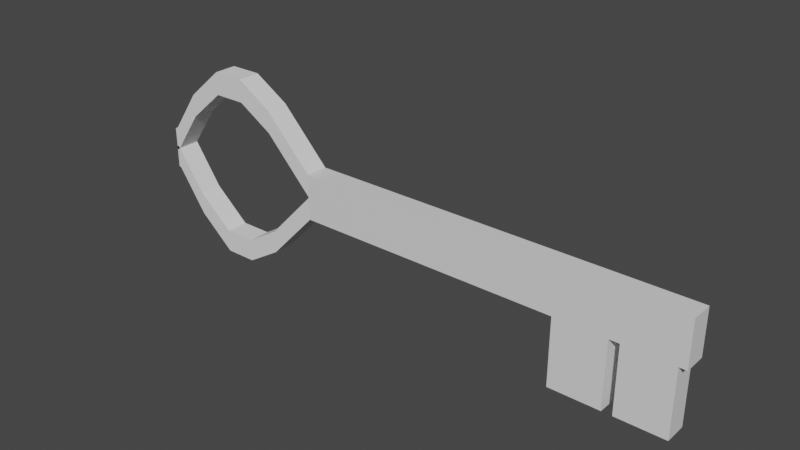 # Source: key.blend  (saved by Blender 2.80.75; exported with 4.5.12 LTS)
import bpy
from mathutils import Matrix  # noqa: F401  (used for matrix-valued properties, if any)

bpy.ops.wm.read_factory_settings(use_empty=True)
scene = bpy.context.scene
scene.name = 'Scene'

# ---- collections
col_collection = bpy.data.collections.new('Collection'); scene.collection.children.link(col_collection)

# ---- materials (node trees are filled in below, after node groups)
mat_material = bpy.data.materials.new('Material')
mat_material.alpha_threshold = 0.0
mat_material.use_transparent_shadow = False
mat_material.line_color = (0.0, 0.0, 0.0, 1.0)

# ---- material node trees
mat_material.use_nodes = True; mat_material.node_tree.nodes.clear()
_N = mat_material.node_tree.nodes; _L = mat_material.node_tree.links
n0 = _N.new('ShaderNodeOutputMaterial'); n0.name = 'Material Output'; n0.location = (300, 300)
n1 = _N.new('ShaderNodeBsdfPrincipled'); n1.name = 'Principled BSDF'; n1.location = (10, 300)
n1.distribution = 'GGX'
n1.subsurface_method = 'BURLEY'
n1.inputs[2].default_value = 0.4
n1.inputs[3].default_value = 1.45
n1.inputs[27].default_value = (0.0, 0.0, 0.0, 1.0)
n1.inputs[28].default_value = 1.0
_L.new(n1.outputs[0], n0.inputs[0])
n0.is_active_output = True

# ---- world
world_world = bpy.data.worlds.new('World'); scene.world = world_world
world_world.use_nodes = True; world_world.node_tree.nodes.clear()
_N = world_world.node_tree.nodes; _L = world_world.node_tree.links
n0 = _N.new('ShaderNodeOutputWorld'); n0.name = 'World Output'; n0.location = (300, 300)
n1 = _N.new('ShaderNodeBackground'); n1.name = 'Background'; n1.location = (10, 300)
n1.inputs[0].default_value = (0.05088, 0.05088, 0.05088, 1.0)
_L.new(n1.outputs[0], n0.inputs[0])
n0.is_active_output = True
world_world.color = (0.05088, 0.05088, 0.05088)
world_world.use_sun_shadow = False
world_world.sun_shadow_jitter_overblur = 0.0

# ---- meshes
me_cube = bpy.data.meshes.new('Cube')
me_cube.from_pydata([(1.0, 1.0, 1.0), (1.0, 1.0, -1.0), (1.0, -1.0, 1.0), (1.0, -1.0, -1.0), (0.9667, 1.0, -1.0), (0.9667, -1.0, 1.0), (0.9667, -1.0, -1.0), (0.9667, 1.0, 1.0), (0.7501, 1.0, -1.0), (0.7501, -1.0, 1.0), (0.7501, -1.0, -1.0), (0.7501, 1.0, 1.0), (0.7055, 1.0, -1.0), (0.7055, -1.0, 1.0), (0.7055, -1.0, -1.0), (0.7055, 1.0, 1.0), (0.4774, 1.0, -1.0), (0.4774, -1.0, 1.0), (0.4774, -1.0, -1.0), (0.4774, 1.0, 1.0), (0.7501, -1.0, -4.0), (0.9667, -1.0, -4.0), (0.9667, 1.0, -4.0), (0.7501, 1.0, -4.0), (0.4774, -1.0, -4.0), (0.7055, -1.0, -4.0), (0.7055, 1.0, -4.0), (0.4774, 1.0, -4.0), (-0.692, 1.0, -1.0), (-0.692, -1.0, 1.0), (-0.692, -1.0, -1.0), (-0.692, 1.0, 1.0)], [], [(4, 1, 3, 6), (1, 0, 2, 3), (4, 7, 0, 1), (8, 11, 7, 4), (18, 16, 27, 24), (3, 2, 5, 6), (0, 7, 5, 2), (12, 8, 10, 14), (12, 15, 11, 8), (6, 5, 9, 10), (7, 11, 9, 5), (16, 19, 15, 12), (8, 4, 22, 23), (10, 9, 13, 14), (11, 15, 13, 9), (28, 16, 18, 30), (28, 31, 19, 16), (14, 13, 17, 18), (15, 19, 17, 13), (23, 22, 21, 20), (27, 26, 25, 24), (16, 12, 26, 27), (6, 10, 20, 21), (14, 18, 24, 25), (4, 6, 21, 22), (10, 8, 23, 20), (12, 14, 25, 26), (28, 30, 29, 31), (18, 17, 29, 30), (19, 31, 29, 17)])
_uv = me_cube.uv_layers.new(name='UVMap')
_uv.uv.foreach_set('vector', [0.6208, 0.75, 0.625, 0.75, 0.625, 1.0, 0.6208, 1.0, 0.125, 0.5, 0.375, 0.5, 0.375, 0.75, 0.125, 0.75, 0.625, 0.7458, 0.875, 0.7458, 0.875, 0.75, 0.625, 0.75, 0.625, 0.7188, 0.875, 0.7188, 0.875, 0.7458, 0.625, 0.7458, 0.5597, 1.0, 0.5597, 0.75, 0.5597, 0.75, 0.5597, 1.0, 0.375, 0.25, 0.625, 0.25, 0.625, 0.2542, 0.375, 0.2542, 0.375, 0.0, 0.3792, 0.0, 0.3792, 0.25, 0.375, 0.25, 0.5882, 0.75, 0.5938, 0.75, 0.5938, 1.0, 0.5882, 1.0, 0.625, 0.7132, 0.875, 0.7132, 0.875, 0.7188, 0.625, 0.7188, 0.375, 0.2542, 0.625, 0.2542, 0.625, 0.2812, 0.375, 0.2812, 0.3792, 0.0, 0.4062, 0.0, 0.4062, 0.25, 0.3792, 0.25, 0.625, 0.6847, 0.875, 0.6847, 0.875, 0.7132, 0.625, 0.7132, 0.625, 0.7188, 0.625, 0.7458, 0.625, 0.7458, 0.625, 0.7188, 0.375, 0.2812, 0.625, 0.2812, 0.625, 0.2868, 0.375, 0.2868, 0.4062, 0.0, 0.4118, 0.0, 0.4118, 0.25, 0.4062, 0.25, 0.4135, 0.75, 0.5597, 0.75, 0.5597, 1.0, 0.4135, 1.0, 0.625, 0.5385, 0.875, 0.5385, 0.875, 0.6847, 0.625, 0.6847, 0.375, 0.2868, 0.625, 0.2868, 0.625, 0.3153, 0.375, 0.3153, 0.4118, 0.0, 0.4403, 0.0, 0.4403, 0.25, 0.4118, 0.25, 0.5938, 0.75, 0.6208, 0.75, 0.6208, 1.0, 0.5938, 1.0, 0.5597, 0.75, 0.5882, 0.75, 0.5882, 1.0, 0.5597, 1.0, 0.625, 0.6847, 0.625, 0.7132, 0.625, 0.7132, 0.625, 0.6847, 0.375, 0.2542, 0.375, 0.2812, 0.375, 0.2812, 0.375, 0.2542, 0.375, 0.2868, 0.375, 0.3153, 0.375, 0.3153, 0.375, 0.2868, 0.6208, 0.75, 0.6208, 1.0, 0.6208, 1.0, 0.6208, 0.75, 0.5938, 1.0, 0.5938, 0.75, 0.5938, 0.75, 0.5938, 1.0, 0.5882, 0.75, 0.5882, 1.0, 0.5882, 1.0, 0.5882, 0.75, 0.4135, 0.75, 0.4135, 1.0, 0.625, 0.4615, 0.5865, 0.0, 0.375, 0.3153, 0.625, 0.3153, 0.625, 0.4615, 0.375, 0.4615, 0.4403, 0.0, 0.5865, 0.0, 0.5865, 0.25, 0.4403, 0.25])
me_cube.materials.append(mat_material)
me_cube.use_remesh_preserve_volume = False
me_cube.use_remesh_preserve_attributes = False
me_cube.use_mirror_vertex_groups = False
me_cube.update()
me_cube_002 = bpy.data.meshes.new('Cube.002')
me_cube_002.from_pydata([(1.0, -1.0, -1.0), (3.265, -1.0, 0.07756), (1.0, 1.0, -1.0), (3.265, 1.0, 0.07756), (0.0, 1.0, -1.0), (2.265, 1.0, 0.07756), (0.0, -1.0, -1.0), (2.265, -1.0, 0.07756), (4.212, -1.0, 0.8541), (4.212, 1.0, 0.8541), (3.212, 1.0, 0.8541), (3.212, -1.0, 0.8541), (4.212, -1.0, 1.566), (4.212, 1.0, 1.566), (3.212, 1.0, 1.566), (3.212, -1.0, 1.566), (2.837, -1.0, 2.365), (2.837, 1.0, 2.365), (1.837, 1.0, 2.365), (1.837, -1.0, 2.365), (0.9228, -1.0, 3.033), (0.9228, 1.0, 3.033), (-0.07724, 1.0, 3.033), (-0.07724, -1.0, 3.033), (0.9228, -1.0, 3.079), (0.9228, 1.0, 3.079), (-0.07724, 1.0, 3.079), (-0.07724, -1.0, 3.079)], [], [(4, 5, 3, 2), (2, 3, 1, 0), (4, 2, 0, 6), (5, 7, 11, 10), (0, 1, 7, 6), (9, 10, 14, 13), (3, 5, 10, 9), (7, 1, 8, 11), (1, 3, 9, 8), (14, 15, 19, 18), (10, 11, 15, 14), (8, 9, 13, 12), (11, 8, 12, 15), (19, 16, 20, 23), (12, 13, 17, 16), (15, 12, 16, 19), (13, 14, 18, 17), (22, 23, 27, 26), (17, 18, 22, 21), (18, 19, 23, 22), (16, 17, 21, 20), (25, 26, 27, 24), (20, 21, 25, 24), (23, 20, 24, 27), (21, 22, 26, 25)])
_uv = me_cube_002.uv_layers.new(name='UVMap')
_uv.uv.foreach_set('vector', [0.375, 0.375, 0.625, 0.375, 0.625, 0.5, 0.375, 0.5, 0.375, 0.5, 0.625, 0.5, 0.625, 0.75, 0.375, 0.75, 0.25, 0.5, 0.375, 0.5, 0.375, 0.75, 0.25, 0.75, 0.0, 0.0, 0.0, 0.0, 0.0, 0.0, 0.0, 0.0, 0.375, 0.75, 0.625, 0.75, 0.625, 0.875, 0.375, 0.875, 0.625, 0.5, 0.625, 0.375, 0.625, 0.375, 0.625, 0.5, 0.625, 0.5, 0.625, 0.375, 0.625, 0.375, 0.625, 0.5, 0.625, 0.875, 0.625, 0.75, 0.625, 0.75, 0.625, 0.875, 0.625, 0.75, 0.625, 0.5, 0.625, 0.5, 0.625, 0.75, 0.0, 0.0, 0.0, 0.0, 0.0, 0.0, 0.0, 0.0, 0.0, 0.0, 0.0, 0.0, 0.0, 0.0, 0.0, 0.0, 0.625, 0.75, 0.625, 0.5, 0.625, 0.5, 0.625, 0.75, 0.625, 0.875, 0.625, 0.75, 0.625, 0.75, 0.625, 0.875, 0.625, 0.875, 0.625, 0.75, 0.625, 0.75, 0.625, 0.875, 0.625, 0.75, 0.625, 0.5, 0.625, 0.5, 0.625, 0.75, 0.625, 0.875, 0.625, 0.75, 0.625, 0.75, 0.625, 0.875, 0.625, 0.5, 0.625, 0.375, 0.625, 0.375, 0.625, 0.5, 0.0, 0.0, 0.0, 0.0, 0.0, 0.0, 0.0, 0.0, 0.625, 0.5, 0.625, 0.375, 0.625, 0.375, 0.625, 0.5, 0.0, 0.0, 0.0, 0.0, 0.0, 0.0, 0.0, 0.0, 0.625, 0.75, 0.625, 0.5, 0.625, 0.5, 0.625, 0.75, 0.625, 0.5, 0.75, 0.5, 0.75, 0.75, 0.625, 0.75, 0.625, 0.75, 0.625, 0.5, 0.625, 0.5, 0.625, 0.75, 0.625, 0.875, 0.625, 0.75, 0.625, 0.75, 0.625, 0.875, 0.625, 0.5, 0.625, 0.375, 0.625, 0.375, 0.625, 0.5])
me_cube_002.use_remesh_preserve_volume = False
me_cube_002.use_remesh_preserve_attributes = False
me_cube_002.use_mirror_vertex_groups = False
me_cube_002.update()

# ---- objects
ob_cube = bpy.data.objects.new('Cube', me_cube)
ob_cube_001 = bpy.data.objects.new('Cube.001', me_cube_002)

# ---- transforms, parenting, visibility, modifiers, constraints
ob_cube.location = (0.0, 0.0, 0.0)
ob_cube.scale = (5.0, 0.25, 0.5)
ob_cube.lock_rotations_4d = False
ob_cube.empty_display_type = 'ARROWS'
ob_cube.lineart.crease_threshold = 0.0
ob_cube_001.location = (-4.477, 0.0, 0.0)
ob_cube_001.rotation_euler = (0.0, 4.712, 0.0)
ob_cube_001.scale = (0.5, 0.25, 1.0)
ob_cube_001.lineart.crease_threshold = 0.0
_m = ob_cube_001.modifiers.new('Mirror', 'MIRROR')

# ---- collection membership
col_collection.objects.link(ob_cube)
col_collection.objects.link(ob_cube_001)

# ---- scene / render settings (as saved in the file)
scene.frame_start = 1; scene.frame_end = 250; scene.frame_set(1)
scene.render.engine = 'BLENDER_EEVEE_NEXT'
scene.cycles.use_denoising = False
scene.cycles.samples = 128
scene.cycles.sampling_pattern = 'TABULATED_SOBOL'
scene.cycles.use_adaptive_sampling = False
scene.cycles.use_light_tree = False
scene.view_settings.view_transform = 'Filmic'
bpy.context.view_layer.update()

# ---- added for rendering (the .blend has no active camera and no usable light): camera, sun
cam_auto = bpy.data.cameras.new('AutoCamera')
cam_auto.lens = 50.0
cam_auto.sensor_width = 36.0
cam_auto.clip_end = 1000.0
ob_auto_camera = bpy.data.objects.new('AutoCamera', cam_auto)
scene.collection.objects.link(ob_auto_camera)
ob_auto_camera.location = (10.9839, -14.7139, 9.80923)
ob_auto_camera.rotation_euler = (1.09748, -7.21219e-08, 0.694738)
scene.camera = ob_auto_camera
light_auto_sun = bpy.data.lights.new('AutoSun', 'SUN')
light_auto_sun.energy = 3.0
light_auto_sun.angle = 0.0523599
ob_auto_sun = bpy.data.objects.new('AutoSun', light_auto_sun)
scene.collection.objects.link(ob_auto_sun)
ob_auto_sun.rotation_euler = (0.872665, 0.174533, 0.523599)
bpy.context.view_layer.update()

